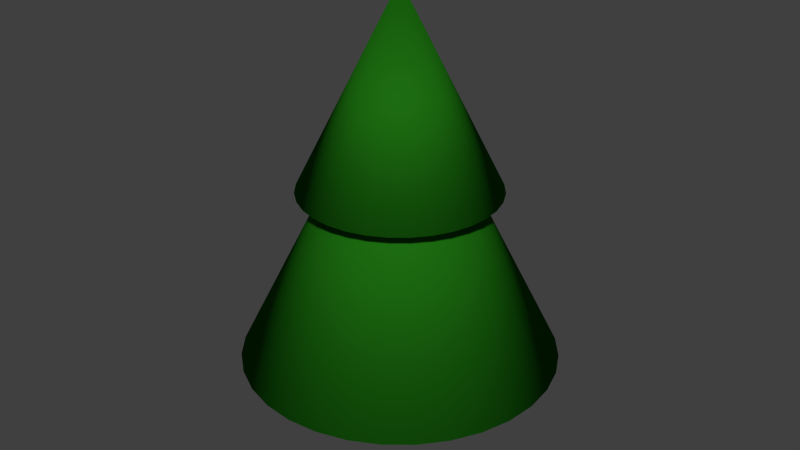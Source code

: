 # Source: MS-BaumHell_Landschaft.blend  (saved by Blender 2.76.0; exported with 4.5.12 LTS)
import bpy
from mathutils import Matrix  # noqa: F401  (used for matrix-valued properties, if any)

bpy.ops.wm.read_factory_settings(use_empty=True)
scene = bpy.context.scene
scene.name = 'Scene'

# ---- collections
col_collection_1 = bpy.data.collections.new('Collection 1'); scene.collection.children.link(col_collection_1)

# ---- materials (node trees are filled in below, after node groups)
mat_material_001 = bpy.data.materials.new('Material.001')
mat_material_001.alpha_threshold = 0.0
mat_material_001.roughness = 0.5
mat_material = bpy.data.materials.new('Material')
mat_material.alpha_threshold = 0.0
mat_material.roughness = 0.5

# ---- material node trees
mat_material_001.use_nodes = True; mat_material_001.node_tree.nodes.clear()
_N = mat_material_001.node_tree.nodes; _L = mat_material_001.node_tree.links
n0 = _N.new('ShaderNodeOutputMaterial'); n0.name = 'Material Output'; n0.location = (300, 300)
n1 = _N.new('ShaderNodeBsdfDiffuse'); n1.name = 'Diffuse BSDF'; n1.location = (10, 300)
n1.inputs[0].default_value = (0.0578, 0.01084, 0.004273, 1.0)
_L.new(n1.outputs[0], n0.inputs[0])
n0.is_active_output = True
mat_material.use_nodes = True; mat_material.node_tree.nodes.clear()
_N = mat_material.node_tree.nodes; _L = mat_material.node_tree.links
n0 = _N.new('ShaderNodeOutputMaterial'); n0.name = 'Material Output'; n0.location = (300, 300)
n1 = _N.new('ShaderNodeBsdfDiffuse'); n1.name = 'Diffuse BSDF'; n1.location = (10, 300)
n1.inputs[0].default_value = (0.01208, 0.1473, 0.005809, 1.0)
_L.new(n1.outputs[0], n0.inputs[0])
n0.is_active_output = True

# ---- world
world_world = bpy.data.worlds.new('World'); scene.world = world_world
world_world.color = (0.05088, 0.05088, 0.05088)
world_world.use_sun_shadow = False
world_world.sun_shadow_jitter_overblur = 0.0
world_world.cycles.sampling_method = 'MANUAL'
world_world.cycles.sample_map_resolution = 256

# ---- meshes
me_cylinder = bpy.data.meshes.new('Cylinder')
me_cylinder.from_pydata([(0.0, 1.0, -1.0), (0.0, 1.0, -0.3622), (0.1951, 0.9808, -1.0), (0.1951, 0.9808, -0.3622), (0.3827, 0.9239, -1.0), (0.3827, 0.9239, -0.3622), (0.5556, 0.8315, -1.0), (0.5556, 0.8315, -0.3622), (0.7071, 0.7071, -1.0), (0.7071, 0.7071, -0.3622), (0.8315, 0.5556, -1.0), (0.8315, 0.5556, -0.3622), (0.9239, 0.3827, -1.0), (0.9239, 0.3827, -0.3622), (0.9808, 0.1951, -1.0), (0.9808, 0.1951, -0.3622), (1.0, 7.55e-08, -1.0), (1.0, 7.55e-08, -0.3622), (0.9808, -0.1951, -1.0), (0.9808, -0.1951, -0.3622), (0.9239, -0.3827, -1.0), (0.9239, -0.3827, -0.3622), (0.8315, -0.5556, -1.0), (0.8315, -0.5556, -0.3622), (0.7071, -0.7071, -1.0), (0.7071, -0.7071, -0.3622), (0.5556, -0.8315, -1.0), (0.5556, -0.8315, -0.3622), (0.3827, -0.9239, -1.0), (0.3827, -0.9239, -0.3622), (0.1951, -0.9808, -1.0), (0.1951, -0.9808, -0.3622), (-3.258e-07, -1.0, -1.0), (-3.258e-07, -1.0, -0.3622), (-0.1951, -0.9808, -1.0), (-0.1951, -0.9808, -0.3622), (-0.3827, -0.9239, -1.0), (-0.3827, -0.9239, -0.3622), (-0.5556, -0.8315, -1.0), (-0.5556, -0.8315, -0.3622), (-0.7071, -0.7071, -1.0), (-0.7071, -0.7071, -0.3622), (-0.8315, -0.5556, -1.0), (-0.8315, -0.5556, -0.3622), (-0.9239, -0.3827, -1.0), (-0.9239, -0.3827, -0.3622), (-0.9808, -0.1951, -1.0), (-0.9808, -0.1951, -0.3622), (-1.0, 9.656e-07, -1.0), (-1.0, 9.656e-07, -0.3622), (-0.9808, 0.1951, -1.0), (-0.9808, 0.1951, -0.3622), (-0.9239, 0.3827, -1.0), (-0.9239, 0.3827, -0.3622), (-0.8315, 0.5556, -1.0), (-0.8315, 0.5556, -0.3622), (-0.7071, 0.7071, -1.0), (-0.7071, 0.7071, -0.3622), (-0.5556, 0.8315, -1.0), (-0.5556, 0.8315, -0.3622), (-0.3827, 0.9239, -1.0), (-0.3827, 0.9239, -0.3622), (-0.1951, 0.9808, -1.0), (-0.1951, 0.9808, -0.3622)], [], [(0, 1, 3, 2), (2, 3, 5, 4), (4, 5, 7, 6), (6, 7, 9, 8), (8, 9, 11, 10), (10, 11, 13, 12), (12, 13, 15, 14), (14, 15, 17, 16), (16, 17, 19, 18), (18, 19, 21, 20), (20, 21, 23, 22), (22, 23, 25, 24), (24, 25, 27, 26), (26, 27, 29, 28), (28, 29, 31, 30), (30, 31, 33, 32), (32, 33, 35, 34), (34, 35, 37, 36), (36, 37, 39, 38), (38, 39, 41, 40), (40, 41, 43, 42), (42, 43, 45, 44), (44, 45, 47, 46), (46, 47, 49, 48), (48, 49, 51, 50), (50, 51, 53, 52), (52, 53, 55, 54), (54, 55, 57, 56), (56, 57, 59, 58), (58, 59, 61, 60), (3, 1, 63, 61, 59, 57, 55, 53, 51, 49, 47, 45, 43, 41, 39, 37, 35, 33, 31, 29, 27, 25, 23, 21, 19, 17, 15, 13, 11, 9, 7, 5), (62, 63, 1, 0), (60, 61, 63, 62), (0, 2, 4, 6, 8, 10, 12, 14, 16, 18, 20, 22, 24, 26, 28, 30, 32, 34, 36, 38, 40, 42, 44, 46, 48, 50, 52, 54, 56, 58, 60, 62)])
me_cylinder.polygons.foreach_set('use_smooth', [True] * 34)
me_cylinder.materials.append(mat_material_001)
me_cylinder.use_remesh_preserve_volume = False
me_cylinder.use_remesh_preserve_attributes = False
me_cylinder.use_mirror_vertex_groups = False
me_cylinder.update()
me_cone_001 = bpy.data.meshes.new('Cone.001')
me_cone_001.from_pydata([(0.0, 1.0, -1.0), (0.1951, 0.9808, -1.0), (0.3827, 0.9239, -1.0), (0.5556, 0.8315, -1.0), (0.7071, 0.7071, -1.0), (0.8315, 0.5556, -1.0), (0.9239, 0.3827, -1.0), (0.9808, 0.1951, -1.0), (1.0, 7.55e-08, -1.0), (0.0, 0.0, 1.0), (0.9808, -0.1951, -1.0), (0.9239, -0.3827, -1.0), (0.8315, -0.5556, -1.0), (0.7071, -0.7071, -1.0), (0.5556, -0.8315, -1.0), (0.3827, -0.9239, -1.0), (0.1951, -0.9808, -1.0), (-3.258e-07, -1.0, -1.0), (-0.1951, -0.9808, -1.0), (-0.3827, -0.9239, -1.0), (-0.5556, -0.8315, -1.0), (-0.7071, -0.7071, -1.0), (-0.8315, -0.5556, -1.0), (-0.9239, -0.3827, -1.0), (-0.9808, -0.1951, -1.0), (-1.0, 9.656e-07, -1.0), (-0.9808, 0.1951, -1.0), (-0.9239, 0.3827, -1.0), (-0.8315, 0.5556, -1.0), (-0.7071, 0.7071, -1.0), (-0.5556, 0.8315, -1.0), (-0.3827, 0.9239, -1.0), (-0.1951, 0.9808, -1.0)], [], [(31, 9, 32), (0, 9, 1), (30, 9, 31), (29, 9, 30), (28, 9, 29), (27, 9, 28), (26, 9, 27), (25, 9, 26), (24, 9, 25), (23, 9, 24), (22, 9, 23), (21, 9, 22), (20, 9, 21), (19, 9, 20), (18, 9, 19), (17, 9, 18), (16, 9, 17), (15, 9, 16), (14, 9, 15), (13, 9, 14), (12, 9, 13), (11, 9, 12), (10, 9, 11), (8, 9, 10), (7, 9, 8), (6, 9, 7), (5, 9, 6), (4, 9, 5), (3, 9, 4), (2, 9, 3), (32, 9, 0), (1, 9, 2), (0, 1, 2, 3, 4, 5, 6, 7, 8, 10, 11, 12, 13, 14, 15, 16, 17, 18, 19, 20, 21, 22, 23, 24, 25, 26, 27, 28, 29, 30, 31, 32)])
me_cone_001.polygons.foreach_set('use_smooth', [True] * 33)
me_cone_001.materials.append(mat_material)
me_cone_001.use_remesh_preserve_volume = False
me_cone_001.use_remesh_preserve_attributes = False
me_cone_001.use_mirror_vertex_groups = False
me_cone_001.update()
me_cone = bpy.data.meshes.new('Cone')
me_cone.from_pydata([(0.0, 1.0, -1.0), (0.1951, 0.9808, -1.0), (0.3827, 0.9239, -1.0), (0.5556, 0.8315, -1.0), (0.7071, 0.7071, -1.0), (0.8315, 0.5556, -1.0), (0.9239, 0.3827, -1.0), (0.9808, 0.1951, -1.0), (1.0, 7.55e-08, -1.0), (0.0, 0.0, 1.0), (0.9808, -0.1951, -1.0), (0.9239, -0.3827, -1.0), (0.8315, -0.5556, -1.0), (0.7071, -0.7071, -1.0), (0.5556, -0.8315, -1.0), (0.3827, -0.9239, -1.0), (0.1951, -0.9808, -1.0), (-3.258e-07, -1.0, -1.0), (-0.1951, -0.9808, -1.0), (-0.3827, -0.9239, -1.0), (-0.5556, -0.8315, -1.0), (-0.7071, -0.7071, -1.0), (-0.8315, -0.5556, -1.0), (-0.9239, -0.3827, -1.0), (-0.9808, -0.1951, -1.0), (-1.0, 9.656e-07, -1.0), (-0.9808, 0.1951, -1.0), (-0.9239, 0.3827, -1.0), (-0.8315, 0.5556, -1.0), (-0.7071, 0.7071, -1.0), (-0.5556, 0.8315, -1.0), (-0.3827, 0.9239, -1.0), (-0.1951, 0.9808, -1.0)], [], [(31, 9, 32), (0, 9, 1), (30, 9, 31), (29, 9, 30), (28, 9, 29), (27, 9, 28), (26, 9, 27), (25, 9, 26), (24, 9, 25), (23, 9, 24), (22, 9, 23), (21, 9, 22), (20, 9, 21), (19, 9, 20), (18, 9, 19), (17, 9, 18), (16, 9, 17), (15, 9, 16), (14, 9, 15), (13, 9, 14), (12, 9, 13), (11, 9, 12), (10, 9, 11), (8, 9, 10), (7, 9, 8), (6, 9, 7), (5, 9, 6), (4, 9, 5), (3, 9, 4), (2, 9, 3), (32, 9, 0), (1, 9, 2), (0, 1, 2, 3, 4, 5, 6, 7, 8, 10, 11, 12, 13, 14, 15, 16, 17, 18, 19, 20, 21, 22, 23, 24, 25, 26, 27, 28, 29, 30, 31, 32)])
me_cone.polygons.foreach_set('use_smooth', [True] * 33)
me_cone.materials.append(mat_material)
me_cone.use_remesh_preserve_volume = False
me_cone.use_remesh_preserve_attributes = False
me_cone.use_mirror_vertex_groups = False
me_cone.update()

# ---- objects
ob_cylinder = bpy.data.objects.new('Cylinder', me_cylinder)
ob_cone_001 = bpy.data.objects.new('Cone.001', me_cone_001)
ob_cone = bpy.data.objects.new('Cone', me_cone)

# ---- transforms, parenting, visibility, modifiers, constraints
ob_cylinder.location = (0.0, 0.0, 1.0)
ob_cylinder.scale = (0.1114, 0.1114, 1.0)
ob_cylinder.lineart.crease_threshold = 0.0
ob_cone_001.location = (0.0, 0.0, 1.626)
ob_cone_001.lineart.crease_threshold = 0.0
ob_cone.location = (0.0, 0.0, 2.354)
ob_cone.scale = (0.6242, 0.6242, 0.6242)
ob_cone.lineart.crease_threshold = 0.0

# ---- collection membership
col_collection_1.objects.link(ob_cylinder)
col_collection_1.objects.link(ob_cone_001)
col_collection_1.objects.link(ob_cone)

# ---- scene / render settings (as saved in the file)
scene.frame_start = 1; scene.frame_end = 250; scene.frame_set(1)
scene.render.engine = 'CYCLES'
scene.render.resolution_percentage = 50
scene.render.dither_intensity = 0.0
scene.cycles.use_denoising = False
scene.cycles.samples = 10
scene.cycles.sampling_pattern = 'TABULATED_SOBOL'
scene.cycles.light_sampling_threshold = 0.0
scene.cycles.use_adaptive_sampling = False
scene.cycles.use_light_tree = False
scene.cycles.blur_glossy = 0.0
scene.cycles.pixel_filter_type = 'GAUSSIAN'
scene.cycles.sample_clamp_indirect = 0.0
scene.view_settings.view_transform = 'Standard'
bpy.context.view_layer.update()

# ---- added for rendering (the .blend has no active camera and no usable light): camera, sun
cam_auto = bpy.data.cameras.new('AutoCamera')
cam_auto.lens = 50.0
cam_auto.sensor_width = 36.0
cam_auto.clip_end = 1000.0
ob_auto_camera = bpy.data.objects.new('AutoCamera', cam_auto)
scene.collection.objects.link(ob_auto_camera)
ob_auto_camera.location = (3.79997, -4.55996, 4.52894)
ob_auto_camera.rotation_euler = (1.09748, -7.21219e-08, 0.694738)
scene.camera = ob_auto_camera
light_auto_sun = bpy.data.lights.new('AutoSun', 'SUN')
light_auto_sun.energy = 3.0
light_auto_sun.angle = 0.0523599
ob_auto_sun = bpy.data.objects.new('AutoSun', light_auto_sun)
scene.collection.objects.link(ob_auto_sun)
ob_auto_sun.rotation_euler = (0.872665, 0.174533, 0.523599)
bpy.context.view_layer.update()
